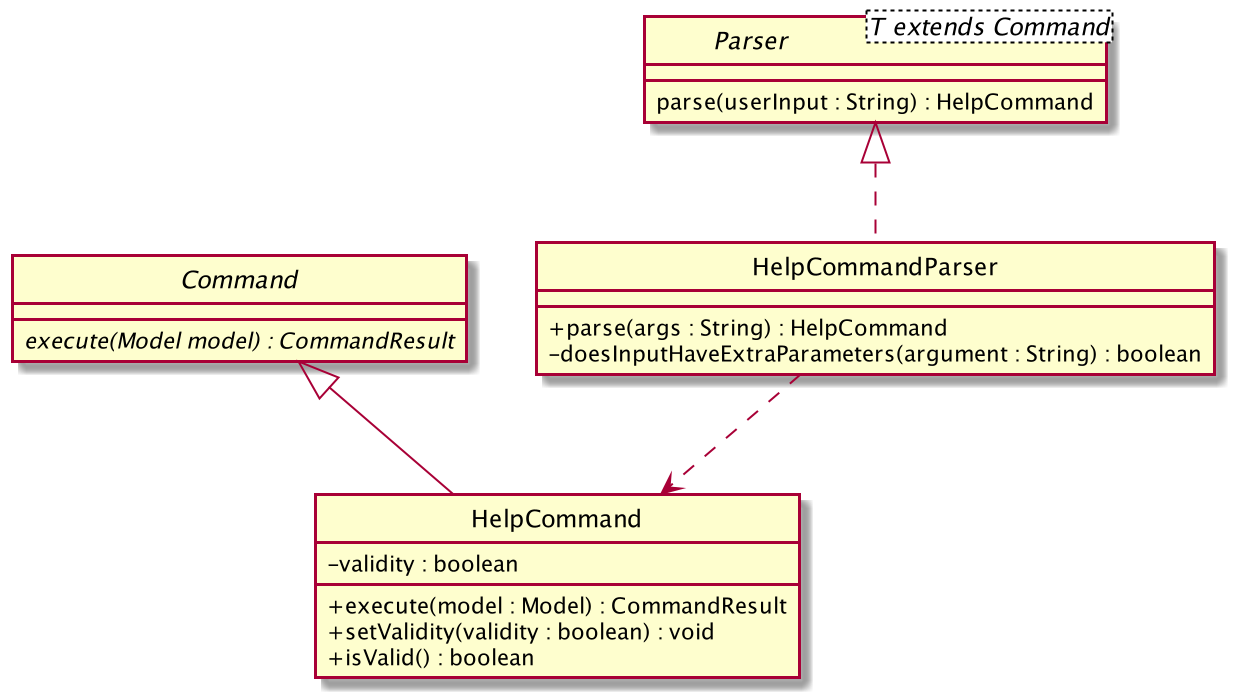

The diagram above was rendered by PlantUML. Its source (embedded in the PNG):
@startuml

skinparam backgroundColor #ffffff
skinparam classAttributeIconSize 0
hide circle

class HelpCommandParser implements Parser {
    + parse(args : String) : HelpCommand
    - doesInputHaveExtraParameters(argument : String) : boolean
}

interface Parser<T extends Command> {
    parse(userInput : String) : HelpCommand
}

abstract class Command {
    {abstract} execute(Model model) : CommandResult
}

class HelpCommand extends Command {
    - validity : boolean

    + execute(model : Model) : CommandResult
    + setValidity(validity : boolean) : void
    + isValid() : boolean
}


HelpCommandParser ..> HelpCommand
@enduml